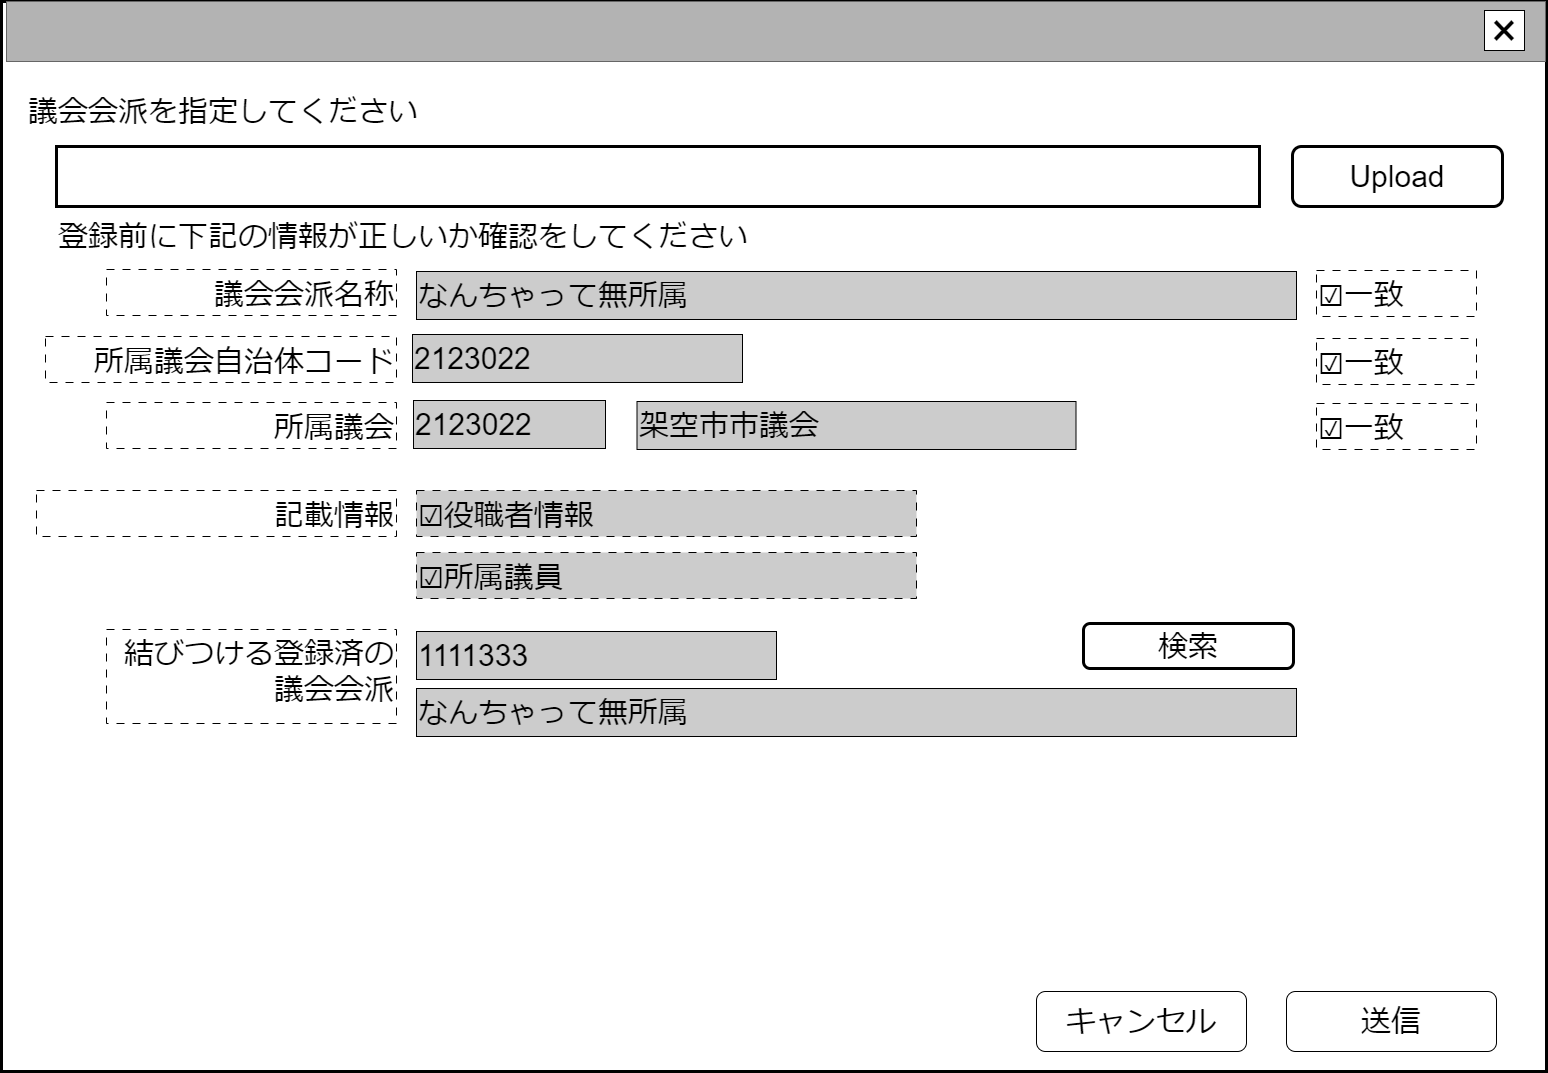

The diagram above was exported from draw.io. Its source (the exported page's mxGraphModel, read from the mxfile embedded in the PNG):
<mxGraphModel dx="1700" dy="1004" grid="1" gridSize="10" guides="1" tooltips="1" connect="1" arrows="1" fold="1" page="1" pageScale="1" pageWidth="1600" pageHeight="1200" math="0" shadow="0">
  <root>
    <mxCell id="0" />
    <mxCell id="cFaB45KztUIKXS-_cTrr-9" value="ウインドウ" style="locked=1;" parent="0" />
    <mxCell id="cFaB45KztUIKXS-_cTrr-10" value="" style="rounded=0;whiteSpace=wrap;html=1;strokeWidth=3;" parent="cFaB45KztUIKXS-_cTrr-9" vertex="1">
      <mxGeometry x="6" y="48" width="1545" height="1070" as="geometry" />
    </mxCell>
    <mxCell id="cFaB45KztUIKXS-_cTrr-11" value="" style="rounded=0;whiteSpace=wrap;html=1;fillColor=#B3B3B3;fontColor=#333333;strokeColor=#666666;" parent="cFaB45KztUIKXS-_cTrr-9" vertex="1">
      <mxGeometry x="11" y="48" width="1539" height="60" as="geometry" />
    </mxCell>
    <mxCell id="cFaB45KztUIKXS-_cTrr-12" value="&lt;font style=&quot;font-size: 48px;&quot;&gt;×&lt;/font&gt;" style="rounded=0;whiteSpace=wrap;html=1;" parent="cFaB45KztUIKXS-_cTrr-9" vertex="1">
      <mxGeometry x="1489" y="57" width="40" height="40" as="geometry" />
    </mxCell>
    <mxCell id="cFaB45KztUIKXS-_cTrr-14" value="名称未設定レイヤ" style="" parent="0" />
    <mxCell id="HvR4dSRWBfD3urc1JDpB-8" value="&lt;font style=&quot;font-size: 30px;&quot;&gt;登録前に下記の情報が正しいか確認をしてください&lt;/font&gt;" style="text;html=1;strokeColor=none;fillColor=none;align=left;verticalAlign=middle;whiteSpace=wrap;rounded=0;" parent="cFaB45KztUIKXS-_cTrr-14" vertex="1">
      <mxGeometry x="61" y="268" width="750" height="30" as="geometry" />
    </mxCell>
    <mxCell id="HvR4dSRWBfD3urc1JDpB-15" value="&lt;span style=&quot;font-size: 30px;&quot;&gt;送信&lt;/span&gt;" style="rounded=1;whiteSpace=wrap;html=1;" parent="cFaB45KztUIKXS-_cTrr-14" vertex="1">
      <mxGeometry x="1291" y="1038" width="210" height="60" as="geometry" />
    </mxCell>
    <mxCell id="HvR4dSRWBfD3urc1JDpB-16" value="&lt;span style=&quot;font-size: 30px;&quot;&gt;キャンセル&lt;/span&gt;" style="rounded=1;whiteSpace=wrap;html=1;" parent="cFaB45KztUIKXS-_cTrr-14" vertex="1">
      <mxGeometry x="1041" y="1038" width="210" height="60" as="geometry" />
    </mxCell>
    <mxCell id="rMlkWfYMhBXUC336Wd6b-3" value="&lt;span style=&quot;font-size: 30px;&quot;&gt;Upload&lt;/span&gt;" style="rounded=1;whiteSpace=wrap;html=1;fillColor=#FFFFFF;strokeWidth=3;" parent="cFaB45KztUIKXS-_cTrr-14" vertex="1">
      <mxGeometry x="1297" y="193" width="210" height="60" as="geometry" />
    </mxCell>
    <mxCell id="rMlkWfYMhBXUC336Wd6b-4" value="&lt;span style=&quot;font-size: 30px;&quot;&gt;議会会派を指定してください&lt;/span&gt;" style="text;html=1;strokeColor=none;fillColor=none;align=left;verticalAlign=middle;whiteSpace=wrap;rounded=0;" parent="cFaB45KztUIKXS-_cTrr-14" vertex="1">
      <mxGeometry x="31" y="138" width="600" height="40" as="geometry" />
    </mxCell>
    <mxCell id="rMlkWfYMhBXUC336Wd6b-5" value="" style="rounded=0;whiteSpace=wrap;html=1;strokeWidth=3;" parent="cFaB45KztUIKXS-_cTrr-14" vertex="1">
      <mxGeometry x="61" y="193" width="1203" height="60" as="geometry" />
    </mxCell>
    <mxCell id="rMlkWfYMhBXUC336Wd6b-7" value="&lt;span style=&quot;font-size: 30px;&quot;&gt;所属議会自治体コード&lt;/span&gt;" style="rounded=0;whiteSpace=wrap;html=1;align=right;dashed=1;dashPattern=8 8;verticalAlign=bottom;" parent="cFaB45KztUIKXS-_cTrr-14" vertex="1">
      <mxGeometry x="50" y="383" width="351" height="46" as="geometry" />
    </mxCell>
    <mxCell id="rMlkWfYMhBXUC336Wd6b-8" value="&lt;span style=&quot;font-size: 30px;&quot;&gt;2123022&lt;/span&gt;" style="rounded=0;whiteSpace=wrap;html=1;align=left;fillColor=#CCCCCC;" parent="cFaB45KztUIKXS-_cTrr-14" vertex="1">
      <mxGeometry x="417" y="381" width="330" height="48" as="geometry" />
    </mxCell>
    <mxCell id="rMlkWfYMhBXUC336Wd6b-9" value="&lt;span style=&quot;font-size: 30px;&quot;&gt;所属議会&lt;/span&gt;" style="rounded=0;whiteSpace=wrap;html=1;align=right;dashed=1;dashPattern=8 8;verticalAlign=bottom;" parent="cFaB45KztUIKXS-_cTrr-14" vertex="1">
      <mxGeometry x="111" y="449" width="290" height="46" as="geometry" />
    </mxCell>
    <mxCell id="rMlkWfYMhBXUC336Wd6b-10" value="&lt;span style=&quot;font-size: 30px;&quot;&gt;架空市市議会&lt;/span&gt;" style="rounded=0;whiteSpace=wrap;html=1;align=left;fillColor=#CCCCCC;" parent="cFaB45KztUIKXS-_cTrr-14" vertex="1">
      <mxGeometry x="641.5" y="448" width="439" height="48" as="geometry" />
    </mxCell>
    <mxCell id="rMlkWfYMhBXUC336Wd6b-17" value="&lt;span style=&quot;font-size: 30px;&quot;&gt;記載情報&lt;/span&gt;" style="rounded=0;whiteSpace=wrap;html=1;align=right;dashed=1;dashPattern=8 8;verticalAlign=bottom;" parent="cFaB45KztUIKXS-_cTrr-14" vertex="1">
      <mxGeometry x="41" y="537" width="360" height="46" as="geometry" />
    </mxCell>
    <mxCell id="rMlkWfYMhBXUC336Wd6b-19" value="&lt;span style=&quot;font-size: 30px;&quot;&gt;☑役職者情報&lt;/span&gt;" style="rounded=0;whiteSpace=wrap;html=1;align=left;dashed=1;dashPattern=8 8;verticalAlign=bottom;fillColor=#CCCCCC;" parent="cFaB45KztUIKXS-_cTrr-14" vertex="1">
      <mxGeometry x="421" y="537" width="500" height="46" as="geometry" />
    </mxCell>
    <mxCell id="rMlkWfYMhBXUC336Wd6b-20" value="&lt;span style=&quot;font-size: 30px;&quot;&gt;議会会派名称&lt;/span&gt;" style="rounded=0;whiteSpace=wrap;html=1;align=right;dashed=1;dashPattern=8 8;verticalAlign=bottom;" parent="cFaB45KztUIKXS-_cTrr-14" vertex="1">
      <mxGeometry x="111" y="316" width="290" height="46" as="geometry" />
    </mxCell>
    <mxCell id="rMlkWfYMhBXUC336Wd6b-21" value="&lt;span style=&quot;font-size: 30px;&quot;&gt;なんちゃって無所属&lt;/span&gt;" style="rounded=0;whiteSpace=wrap;html=1;align=left;fillColor=#CCCCCC;" parent="cFaB45KztUIKXS-_cTrr-14" vertex="1">
      <mxGeometry x="421" y="318" width="880" height="48" as="geometry" />
    </mxCell>
    <mxCell id="I98U6csfKiKjN-V1iLkN-1" value="&lt;span style=&quot;font-size: 30px;&quot;&gt;☑一致&lt;/span&gt;" style="rounded=0;whiteSpace=wrap;html=1;align=left;dashed=1;dashPattern=8 8;verticalAlign=bottom;" parent="cFaB45KztUIKXS-_cTrr-14" vertex="1">
      <mxGeometry x="1321" y="450" width="160" height="46" as="geometry" />
    </mxCell>
    <mxCell id="I98U6csfKiKjN-V1iLkN-2" value="&lt;span style=&quot;font-size: 30px;&quot;&gt;☑一致&lt;/span&gt;" style="rounded=0;whiteSpace=wrap;html=1;align=left;dashed=1;dashPattern=8 8;verticalAlign=bottom;" parent="cFaB45KztUIKXS-_cTrr-14" vertex="1">
      <mxGeometry x="1321" y="385" width="160" height="46" as="geometry" />
    </mxCell>
    <mxCell id="I98U6csfKiKjN-V1iLkN-3" value="&lt;span style=&quot;font-size: 30px;&quot;&gt;☑一致&lt;/span&gt;" style="rounded=0;whiteSpace=wrap;html=1;align=left;dashed=1;dashPattern=8 8;verticalAlign=bottom;" parent="cFaB45KztUIKXS-_cTrr-14" vertex="1">
      <mxGeometry x="1321" y="317" width="160" height="46" as="geometry" />
    </mxCell>
    <mxCell id="I98U6csfKiKjN-V1iLkN-4" value="&lt;span style=&quot;font-size: 30px;&quot;&gt;結びつける登録済の議会会派&lt;/span&gt;" style="rounded=0;whiteSpace=wrap;html=1;align=right;dashed=1;dashPattern=8 8;verticalAlign=top;" parent="cFaB45KztUIKXS-_cTrr-14" vertex="1">
      <mxGeometry x="111" y="676" width="290" height="94" as="geometry" />
    </mxCell>
    <mxCell id="I98U6csfKiKjN-V1iLkN-5" value="&lt;span style=&quot;font-size: 30px;&quot;&gt;なんちゃって無所属&lt;/span&gt;" style="rounded=0;whiteSpace=wrap;html=1;align=left;fillColor=#CCCCCC;" parent="cFaB45KztUIKXS-_cTrr-14" vertex="1">
      <mxGeometry x="421" y="735" width="880" height="48" as="geometry" />
    </mxCell>
    <mxCell id="I98U6csfKiKjN-V1iLkN-6" value="&lt;span style=&quot;font-size: 30px;&quot;&gt;1111333&lt;/span&gt;" style="rounded=0;whiteSpace=wrap;html=1;align=left;fillColor=#CCCCCC;" parent="cFaB45KztUIKXS-_cTrr-14" vertex="1">
      <mxGeometry x="421" y="678" width="360" height="48" as="geometry" />
    </mxCell>
    <mxCell id="R5iGpdARVRINriSJcsZn-0" value="&lt;span style=&quot;font-size: 30px;&quot;&gt;検索&lt;/span&gt;" style="rounded=1;whiteSpace=wrap;html=1;fillColor=#FFFFFF;strokeWidth=3;" parent="cFaB45KztUIKXS-_cTrr-14" vertex="1">
      <mxGeometry x="1088" y="670" width="210" height="45" as="geometry" />
    </mxCell>
    <mxCell id="QTlKPHTgvsxJ5usfRxoe-0" value="&lt;span style=&quot;font-size: 30px;&quot;&gt;2123022&lt;/span&gt;" style="rounded=0;whiteSpace=wrap;html=1;align=left;fillColor=#CCCCCC;" vertex="1" parent="cFaB45KztUIKXS-_cTrr-14">
      <mxGeometry x="418" y="447" width="192" height="48" as="geometry" />
    </mxCell>
    <mxCell id="QTlKPHTgvsxJ5usfRxoe-1" value="&lt;span style=&quot;font-size: 30px;&quot;&gt;☑所属議員&lt;/span&gt;" style="rounded=0;whiteSpace=wrap;html=1;align=left;dashed=1;dashPattern=8 8;verticalAlign=bottom;fillColor=#CCCCCC;" vertex="1" parent="cFaB45KztUIKXS-_cTrr-14">
      <mxGeometry x="421" y="599" width="500" height="46" as="geometry" />
    </mxCell>
  </root>
</mxGraphModel>